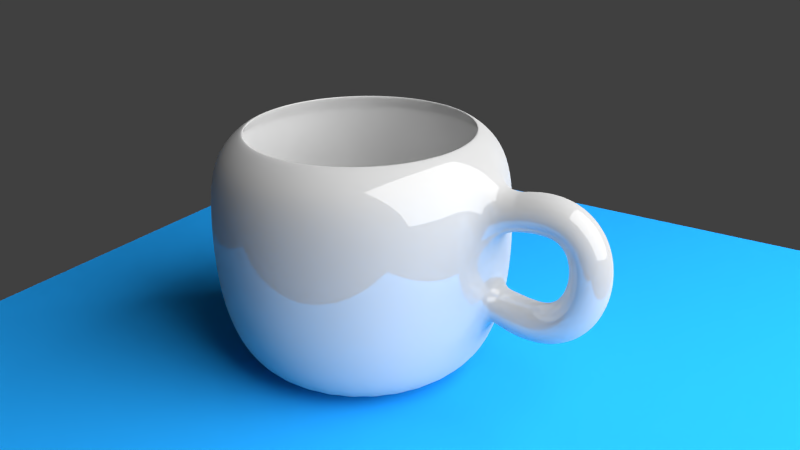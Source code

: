 # Source: cup.blend  (saved by Blender 2.74.0; exported with 4.5.12 LTS)
import bpy
from mathutils import Matrix  # noqa: F401  (used for matrix-valued properties, if any)

bpy.ops.wm.read_factory_settings(use_empty=True)
scene = bpy.context.scene
scene.name = 'Scene'

# ---- collections
col_collection_1 = bpy.data.collections.new('Collection 1'); scene.collection.children.link(col_collection_1)

# ---- materials (node trees are filled in below, after node groups)
mat_material_004 = bpy.data.materials.new('Material.004')
mat_material_004.alpha_threshold = 0.0
mat_material_004.roughness = 0.5
mat_material_003 = bpy.data.materials.new('Material.003')
mat_material_003.alpha_threshold = 0.0
mat_material_003.roughness = 0.5
mat_material_002 = bpy.data.materials.new('Material.002')
mat_material_002.alpha_threshold = 0.0
mat_material_002.roughness = 0.5

# ---- material node trees
mat_material_004.use_nodes = True; mat_material_004.node_tree.nodes.clear()
_N = mat_material_004.node_tree.nodes; _L = mat_material_004.node_tree.links
n0 = _N.new('ShaderNodeOutputMaterial'); n0.name = 'Material Output'; n0.location = (300, 300)
n1 = _N.new('ShaderNodeEmission'); n1.name = 'Emission'; n1.location = (110, 300)
n1.inputs[0].default_value = (0.8, 0.8, 0.8, 1.0)
n1.inputs[1].default_value = 10.0
_L.new(n1.outputs[0], n0.inputs[0])
n0.is_active_output = True
mat_material_003.use_nodes = True; mat_material_003.node_tree.nodes.clear()
_N = mat_material_003.node_tree.nodes; _L = mat_material_003.node_tree.links
n0 = _N.new('ShaderNodeOutputMaterial'); n0.name = 'Material Output'; n0.location = (300, 300)
n1 = _N.new('ShaderNodeBsdfDiffuse'); n1.name = 'Diffuse BSDF'; n1.location = (10, 300)
n1.inputs[0].default_value = (0.01477, 0.3156, 0.8, 1.0)
_L.new(n1.outputs[0], n0.inputs[0])
n0.is_active_output = True
mat_material_002.use_nodes = True; mat_material_002.node_tree.nodes.clear()
_N = mat_material_002.node_tree.nodes; _L = mat_material_002.node_tree.links
n0 = _N.new('ShaderNodeOutputMaterial'); n0.name = 'Material Output'; n0.location = (300, 300)
n1 = _N.new('ShaderNodeMixShader'); n1.name = 'Mix Shader'; n1.location = (110, 300)
n1.inputs[0].default_value = 0.14
n2 = _N.new('ShaderNodeBsdfDiffuse'); n2.name = 'Diffuse BSDF'; n2.location = (-90, 300)
n2.inputs[0].default_value = (0.6038, 0.6038, 0.6038, 1.0)
n3 = _N.new('ShaderNodeBsdfAnisotropic'); n3.name = 'Glossy BSDF'; n3.location = (-90, 300)
n3.distribution = 'GGX'
n3.inputs[0].default_value = (1.0, 1.0, 1.0, 1.0)
n3.inputs[1].default_value = 0.0
_L.new(n1.outputs[0], n0.inputs[0])
_L.new(n2.outputs[0], n1.inputs[1])
_L.new(n3.outputs[0], n1.inputs[2])
n0.is_active_output = True

# ---- world
world_world = bpy.data.worlds.new('World'); scene.world = world_world
world_world.color = (0.05088, 0.05088, 0.05088)
world_world.use_sun_shadow = False
world_world.sun_shadow_jitter_overblur = 0.0
world_world.cycles.sampling_method = 'MANUAL'
world_world.cycles.sample_map_resolution = 256

# ---- cameras
cam_camera = bpy.data.cameras.new('Camera')
cam_camera.clip_end = 100.0
cam_camera.lens = 35.0
cam_camera.sensor_width = 32.0
cam_camera.sensor_height = 18.0
cam_camera.ortho_scale = 7.314
cam_camera.dof.focus_distance = 0.0

# ---- lights
light_lamp = bpy.data.lights.new('Lamp', 'POINT')
light_lamp.transmission_factor = 0.0
light_lamp.cutoff_distance = 30.0
light_lamp.energy = 100.0
light_lamp.shadow_buffer_clip_start = 1.001
light_lamp.shadow_soft_size = 0.1
light_lamp.shadow_maximum_resolution = 0.006
light_lamp.use_absolute_resolution = True
light_lamp.cycles.use_multiple_importance_sampling = False

# ---- meshes
me_plane_001 = bpy.data.meshes.new('Plane.001')
me_plane_001.from_pydata([(-1.0, -1.0, 0.0), (1.0, -1.0, 0.0), (-1.0, 1.0, 0.0), (1.0, 1.0, 0.0)], [], [(0, 1, 3, 2)])
me_plane_001.materials.append(mat_material_004)
me_plane_001.use_remesh_preserve_volume = False
me_plane_001.use_remesh_preserve_attributes = False
me_plane_001.use_mirror_vertex_groups = False
me_plane_001.update()
me_plane = bpy.data.meshes.new('Plane')
me_plane.from_pydata([(-1.0, -1.0, 0.0), (1.0, -1.0, 0.0), (-1.0, 1.0, 0.0), (1.0, 1.0, 0.0)], [], [(0, 1, 3, 2)])
me_plane.materials.append(mat_material_003)
me_plane.use_remesh_preserve_volume = False
me_plane.use_remesh_preserve_attributes = False
me_plane.use_mirror_vertex_groups = False
me_plane.update()
me_mesh = bpy.data.meshes.new('Mesh')
me_mesh.from_pydata([(-1.99, 0.2, 0.3564), (-2.048, -1.81e-08, 0.5478), (-1.99, -0.2, 0.3564), (-1.932, 0.003735, 0.1945), (-1.943, 0.2, 0.3691), (-1.99, -2.094e-08, 0.5637), (-1.943, -0.2, 0.3691), (-1.897, 1.407e-09, 0.1896), (-1.899, 0.2, 0.3782), (-1.933, -8.927e-09, 0.5753), (-1.899, -0.2, 0.3782), (-1.866, 0.001494, 0.1928), (-1.858, 0.2, 0.3837), (-1.877, -1.183e-08, 0.5828), (-1.858, -0.2, 0.3837), (-1.839, 0.000747, 0.1905), (-1.819, 0.2, 0.3859), (-1.822, -1.846e-08, 0.5859), (-1.819, -0.2, 0.3859), (-1.816, 3.888e-09, 0.186), (-1.783, 0.2, 0.385), (-1.768, -1.763e-08, 0.5845), (-1.783, -0.2, 0.385), (-1.797, 4.717e-09, 0.1855), (-1.749, 0.2, 0.381), (-1.716, -1.678e-08, 0.5783), (-1.749, -0.2, 0.381), (-1.782, 5.572e-09, 0.1838), (-1.717, 0.2, 0.3742), (-1.665, -1.961e-08, 0.5673), (-1.717, -0.2, 0.3742), (-1.77, 1.019e-08, 0.1812), (-1.688, 0.2, 0.3647), (-1.616, -1.494e-08, 0.5513), (-1.688, -0.2, 0.3647), (-1.76, 7.408e-09, 0.1781), (-1.661, 0.2, 0.3526), (-1.57, -1.58e-08, 0.5304), (-1.661, -0.2, 0.3526), (-1.753, 1.027e-08, 0.1749), (-1.637, 0.2, 0.3382), (-1.526, -1.845e-08, 0.5051), (-1.637, -0.2, 0.3382), (-1.747, 1.507e-08, 0.1714), (-1.614, 0.2, 0.3216), (-1.487, -1.358e-08, 0.4757), (-1.614, -0.2, 0.3216), (-1.742, 1.25e-08, 0.1674), (-1.594, 0.2, 0.3029), (-1.451, -1.234e-08, 0.4429), (-1.594, -0.2, 0.3029), (-1.737, 1.373e-08, 0.1629), (-1.576, 0.2, 0.2823), (-1.42, -1.94e-08, 0.4073), (-1.576, -0.2, 0.2823), (-1.732, 2.344e-08, 0.1573), (-1.56, 0.2, 0.26), (-1.392, -1.799e-08, 0.3696), (-1.56, -0.2, 0.26), (-1.727, 2.485e-08, 0.1503), (-1.545, 0.2, 0.2361), (-1.369, -9.491e-09, 0.3303), (-1.545, -0.2, 0.2361), (-1.722, 1.938e-08, 0.1419), (-1.533, 0.2, 0.2108), (-1.35, -1.533e-08, 0.2899), (-1.533, -0.2, 0.2108), (-1.717, 2.844e-08, 0.1317), (-1.523, 0.2, 0.1844), (-1.334, -1.549e-08, 0.2488), (-1.523, -0.2, 0.1844), (-1.713, 3.201e-08, 0.12), (-1.515, 0.2, 0.1568), (-1.321, -1.113e-08, 0.207), (-1.515, -0.2, 0.1568), (-1.709, 3.124e-08, 0.1066), (-1.509, 0.2, 0.1284), (-1.312, -7.435e-09, 0.165), (-1.509, -0.2, 0.1284), (-1.705, 3.133e-08, 0.09186), (-1.504, 0.2, 0.09929), (-1.306, 1.91e-09, 0.1227), (-1.504, -0.2, 0.09929), (-1.703, 2.595e-08, 0.07589), (-1.502, 0.2, 0.06962), (-1.302, 1.026e-08, 0.0803), (-1.502, -0.2, 0.06962), (-1.701, 2.173e-08, 0.05894), (-1.501, 0.2, 0.03958), (-1.301, -4.827e-09, 0.03788), (-1.501, -0.2, 0.03958), (-1.701, 4.11e-08, 0.04128), (-1.502, 0.2, 0.009347), (-1.303, -2.263e-09, -0.004472), (-1.502, -0.2, 0.009347), (-1.702, 4.296e-08, 0.02317), (-1.505, 0.2, -0.02091), (-1.307, 2.431e-08, -0.04669), (-1.505, -0.2, -0.02091), (-1.704, 2.094e-08, 0.004876), (-1.51, 0.2, -0.05101), (-1.314, 2.617e-08, -0.0887), (-1.51, -0.2, -0.05101), (-1.707, 2.373e-08, -0.01332), (-1.517, 0.2, -0.08078), (-1.323, 2.789e-08, -0.1304), (-1.517, -0.2, -0.08078), (-1.711, 2.673e-08, -0.03116), (-1.525, 0.2, -0.11), (-1.335, 2.737e-08, -0.1717), (-1.525, -0.2, -0.11), (-1.716, 3.203e-08, -0.04839), (-1.536, 0.2, -0.1386), (-1.35, 2.582e-08, -0.2125), (-1.536, -0.2, -0.1386), (-1.721, 3.839e-08, -0.06476), (-1.548, 0.2, -0.1663), (-1.367, 3.171e-08, -0.2526), (-1.548, -0.2, -0.1663), (-1.728, 3.729e-08, -0.08007), (-1.562, 0.2, -0.193), (-1.388, 3.828e-08, -0.2919), (-1.562, -0.2, -0.193), (-1.735, 3.548e-08, -0.09413), (-1.577, 0.2, -0.2185), (-1.411, 7.461e-08, -0.3301), (-1.577, -0.2, -0.2185), (-1.743, 3.828e-09, -0.1068), (-1.595, 0.2, -0.2425), (-1.438, 7.689e-08, -0.367), (-1.595, -0.2, -0.2425), (-1.751, 6.111e-09, -0.118), (-1.614, 0.2, -0.2649), (-1.469, 6.885e-08, -0.4022), (-1.614, -0.2, -0.2649), (-1.76, 1.856e-08, -0.1277), (-1.635, 0.2, -0.2856), (-1.503, 7.934e-08, -0.4352), (-1.635, -0.2, -0.2856), (-1.768, 1.228e-08, -0.136), (-1.659, 0.2, -0.3043), (-1.54, 7.76e-08, -0.4656), (-1.659, -0.2, -0.3043), (-1.777, 1.799e-08, -0.143), (-1.684, 0.2, -0.3209), (-1.582, 7.757e-08, -0.4929), (-1.684, -0.2, -0.3209), (-1.786, 2.169e-08, -0.1489), (-1.711, 0.2, -0.3351), (-1.626, 8.11e-08, -0.5164), (-1.711, -0.2, -0.3351), (-1.795, 2.149e-08, -0.1538), (-1.739, 0.2, -0.3469), (-1.674, 9.374e-08, -0.5357), (-1.739, -0.2, -0.3469), (-1.805, 1.178e-08, -0.158), (-1.77, 0.2, -0.3559), (-1.724, 8.379e-08, -0.5504), (-1.77, -0.2, -0.3559), (-1.817, 2.419e-08, -0.1613), (-1.803, 0.2, -0.362), (-1.776, 8.85e-08, -0.5602), (-1.803, -0.2, -0.362), (-1.83, 2.144e-08, -0.1638), (-1.838, 0.2, -0.365), (-1.83, 8.546e-08, -0.5649), (-1.838, -0.2, -0.365), (-1.846, 2.586e-08, -0.1652), (-1.875, 0.2, -0.3648), (-1.885, 9.328e-08, -0.5645), (-1.875, -0.2, -0.3648), (-1.865, 1.878e-08, -0.165), (-1.914, 0.2, -0.3611), (-1.941, 9.702e-08, -0.5592), (-1.914, -0.2, -0.3611), (-1.887, 1.507e-08, -0.1629), (-1.955, 0.2, -0.3537), (-1.998, 9.292e-08, -0.5491), (-1.955, -0.2, -0.3537), (-1.912, 1.842e-08, -0.1658), (-1.999, 0.2, -0.3425), (-2.055, 8.468e-08, -0.5342), (-1.999, -0.2, -0.3425), (-1.942, 2.507e-08, -0.1631), (-2.044, 0.2, -0.3272), (-2.114, 8.342e-08, -0.5147), (-2.044, -0.2, -0.3272), (-1.975, 2.381e-08, -0.1645), (-2.092, 0.2, -0.3077), (-2.173, 8.166e-08, -0.4905), (-2.092, -0.2, -0.3077), (-2.011, 2.205e-08, -0.1669), (-3.197, 5.527e-08, -1.008), (-3.197, 1.0, -0.6021), (-3.197, 0.8, -1.008), (-3.197, 0.72, 0.7745), (-3.041, 0.7846, -1.008), (-3.057, 0.7062, 0.7745), (-2.891, 0.7391, -1.008), (-2.922, 0.6652, 0.7745), (-2.753, 0.6652, -1.008), (-2.797, 0.5987, 0.7745), (-2.632, 0.5657, -1.008), (-2.688, 0.5091, 0.7745), (-2.532, 0.4445, -1.008), (-2.599, 0.4, 0.7745), (-2.458, 0.3061, -1.008), (-2.532, 0.2755, 0.7745), (-2.413, 0.1561, -1.008), (-2.491, 0.1405, 0.7745), (-2.397, 1.157e-07, -1.008), (-2.477, 1.423e-07, 0.7745), (-2.413, -0.1561, -1.008), (-2.491, -0.1405, 0.7745), (-2.458, -0.3061, -1.008), (-2.532, -0.2755, 0.7745), (-2.532, -0.4445, -1.008), (-2.599, -0.4, 0.7745), (-2.632, -0.5657, -1.008), (-2.688, -0.5091, 0.7745), (-2.753, -0.6652, -1.008), (-2.797, -0.5987, 0.7745), (-2.891, -0.7391, -1.008), (-2.922, -0.6652, 0.7745), (-3.041, -0.7846, -1.008), (-3.057, -0.7062, 0.7745), (-3.197, -0.8, -1.008), (-3.197, -0.72, 0.7745), (-3.353, -0.7846, -1.008), (-3.338, -0.7062, 0.7745), (-3.504, -0.7391, -1.008), (-3.473, -0.6652, 0.7745), (-3.642, -0.6652, -1.008), (-3.597, -0.5987, 0.7745), (-3.763, -0.5657, -1.008), (-3.707, -0.5091, 0.7745), (-3.863, -0.4445, -1.008), (-3.796, -0.4, 0.7745), (-3.937, -0.3061, -1.008), (-3.863, -0.2755, 0.7745), (-3.982, -0.1561, -1.008), (-3.904, -0.1405, 0.7745), (-3.997, 8.277e-07, -1.008), (-3.917, 7.832e-07, 0.7745), (-3.982, 0.1561, -1.008), (-3.904, 0.1405, 0.7745), (-3.937, 0.3061, -1.008), (-3.863, 0.2755, 0.7745), (-3.863, 0.4445, -1.008), (-3.796, 0.4, 0.7745), (-3.763, 0.5657, -1.008), (-3.707, 0.5091, 0.7745), (-3.642, 0.6652, -1.008), (-3.597, 0.5987, 0.7745), (-3.504, 0.7391, -1.008), (-3.473, 0.6652, 0.7745), (-3.353, 0.7846, -1.008), (-3.338, 0.7062, 0.7745), (-3.197, 1.05, -0.2121), (-3.197, 1.05, 0.2079), (-3.197, 1.0, 0.5979), (-3.002, 0.9808, 0.5979), (-2.993, 1.03, 0.2079), (-2.993, 1.03, -0.2121), (-3.002, 0.9808, -0.6021), (-2.815, 0.9239, 0.5979), (-2.796, 0.9701, 0.2079), (-2.796, 0.9701, -0.2121), (-2.815, 0.9239, -0.6021), (-2.642, 0.8315, 0.5979), (-2.614, 0.873, 0.2079), (-2.614, 0.873, -0.2121), (-2.642, 0.8315, -0.6021), (-2.49, 0.7071, 0.5979), (-2.455, 0.7425, 0.2079), (-2.455, 0.7425, -0.2121), (-2.49, 0.7071, -0.6021), (-2.366, 0.5556, 0.5979), (-2.324, 0.5833, 0.2079), (-2.324, 0.5833, -0.2121), (-2.366, 0.5556, -0.6021), (-2.274, 0.3827, 0.5979), (-2.227, 0.4018, 0.2079), (-2.227, 0.4018, -0.2121), (-2.274, 0.3827, -0.6021), (-2.217, 0.1951, 0.5979), (-2.168, 0.2048, 0.2079), (-2.168, 0.2048, -0.2121), (-2.217, 0.1951, -0.6021), (-2.197, 7.55e-08, 0.5979), (-2.147, 6.335e-08, 0.2079), (-2.147, 6.335e-08, -0.2121), (-2.197, 7.55e-08, -0.6021), (-2.217, -0.1951, 0.5979), (-2.168, -0.2048, 0.2079), (-2.168, -0.2048, -0.2121), (-2.217, -0.1951, -0.6021), (-2.274, -0.3827, 0.5979), (-2.227, -0.4018, 0.2079), (-2.227, -0.4018, -0.2121), (-2.274, -0.3827, -0.6021), (-2.366, -0.5556, 0.5979), (-2.324, -0.5833, 0.2079), (-2.324, -0.5833, -0.2121), (-2.366, -0.5556, -0.6021), (-2.49, -0.7071, 0.5979), (-2.455, -0.7425, 0.2079), (-2.455, -0.7425, -0.2121), (-2.49, -0.7071, -0.6021), (-2.642, -0.8315, 0.5979), (-2.614, -0.873, 0.2079), (-2.614, -0.873, -0.2121), (-2.642, -0.8315, -0.6021), (-2.815, -0.9239, 0.5979), (-2.796, -0.9701, 0.2079), (-2.796, -0.9701, -0.2121), (-2.815, -0.9239, -0.6021), (-3.002, -0.9808, 0.5979), (-2.993, -1.03, 0.2079), (-2.993, -1.03, -0.2121), (-3.002, -0.9808, -0.6021), (-3.197, -1.0, 0.5979), (-3.197, -1.05, 0.2079), (-3.197, -1.05, -0.2121), (-3.197, -1.0, -0.6021), (-3.392, -0.9808, 0.5979), (-3.402, -1.03, 0.2079), (-3.402, -1.03, -0.2121), (-3.392, -0.9808, -0.6021), (-3.58, -0.9239, 0.5979), (-3.599, -0.9701, 0.2079), (-3.599, -0.9701, -0.2121), (-3.58, -0.9239, -0.6021), (-3.753, -0.8315, 0.5979), (-3.781, -0.873, 0.2079), (-3.781, -0.873, -0.2121), (-3.753, -0.8315, -0.6021), (-3.905, -0.7071, 0.5979), (-3.94, -0.7425, 0.2079), (-3.94, -0.7425, -0.2121), (-3.905, -0.7071, -0.6021), (-4.029, -0.5556, 0.5979), (-4.07, -0.5833, 0.2079), (-4.07, -0.5833, -0.2121), (-4.029, -0.5556, -0.6021), (-4.121, -0.3827, 0.5979), (-4.167, -0.4018, 0.2079), (-4.167, -0.4018, -0.2121), (-4.121, -0.3827, -0.6021), (-4.178, -0.1951, 0.5979), (-4.227, -0.2048, 0.2079), (-4.227, -0.2048, -0.2121), (-4.178, -0.1951, -0.6021), (-4.197, 9.656e-07, 0.5979), (-4.247, 9.98e-07, 0.2079), (-4.247, 9.98e-07, -0.2121), (-4.197, 9.656e-07, -0.6021), (-4.178, 0.1951, 0.5979), (-4.227, 0.2048, 0.2079), (-4.227, 0.2048, -0.2121), (-4.178, 0.1951, -0.6021), (-4.121, 0.3827, 0.5979), (-4.167, 0.4018, 0.2079), (-4.167, 0.4018, -0.2121), (-4.121, 0.3827, -0.6021), (-4.029, 0.5556, 0.5979), (-4.07, 0.5833, 0.2079), (-4.07, 0.5833, -0.2121), (-4.029, 0.5556, -0.6021), (-3.905, 0.7071, 0.5979), (-3.94, 0.7425, 0.2079), (-3.94, 0.7425, -0.2121), (-3.905, 0.7071, -0.6021), (-3.753, 0.8315, 0.5979), (-3.781, 0.873, 0.2079), (-3.781, 0.873, -0.2121), (-3.753, 0.8315, -0.6021), (-3.58, 0.9239, 0.5979), (-3.599, 0.9701, 0.2079), (-3.599, 0.9701, -0.2121), (-3.58, 0.9239, -0.6021), (-3.392, 0.9808, 0.5979), (-3.402, 1.03, 0.2079), (-3.402, 1.03, -0.2121), (-3.392, 0.9808, -0.6021), (-3.197, 0.8868, 0.6049), (-3.024, 0.8698, 0.6049), (-2.858, 0.8193, 0.6049), (-2.705, 0.7374, 0.6049), (-2.57, 0.6271, 0.6049), (-2.46, 0.4927, 0.6049), (-2.378, 0.3394, 0.6049), (-2.328, 0.173, 0.6049), (-2.311, 1.02e-07, 0.6049), (-2.328, -0.173, 0.6049), (-2.378, -0.3394, 0.6049), (-2.46, -0.4927, 0.6049), (-2.57, -0.6271, 0.6049), (-2.705, -0.7374, 0.6049), (-2.858, -0.8193, 0.6049), (-3.024, -0.8698, 0.6049), (-3.197, -0.8868, 0.6049), (-3.37, -0.8698, 0.6049), (-3.537, -0.8193, 0.6049), (-3.69, -0.7374, 0.6049), (-3.824, -0.6271, 0.6049), (-3.935, -0.4927, 0.6049), (-4.017, -0.3394, 0.6049), (-4.067, -0.173, 0.6049), (-4.084, 8.913e-07, 0.6049), (-4.067, 0.173, 0.6049), (-4.017, 0.3394, 0.6049), (-3.935, 0.4927, 0.6049), (-3.824, 0.6271, 0.6049), (-3.69, 0.7374, 0.6049), (-3.537, 0.8193, 0.6049), (-3.37, 0.8698, 0.6049), (-3.197, 0.8868, 0.6049), (-3.024, 0.8698, 0.6049), (-2.858, 0.8193, 0.6049), (-2.705, 0.7374, 0.6049), (-2.57, 0.6271, 0.6049), (-2.46, 0.4927, 0.6049), (-2.378, 0.3394, 0.6049), (-2.328, 0.173, 0.6049), (-2.311, 1.02e-07, 0.6049), (-2.328, -0.173, 0.6049), (-2.378, -0.3394, 0.6049), (-2.46, -0.4927, 0.6049), (-2.57, -0.6271, 0.6049), (-2.705, -0.7374, 0.6049), (-2.858, -0.8193, 0.6049), (-3.024, -0.8698, 0.6049), (-3.197, -0.8868, 0.6049), (-3.37, -0.8698, 0.6049), (-3.537, -0.8193, 0.6049), (-3.69, -0.7374, 0.6049), (-3.824, -0.6271, 0.6049), (-3.935, -0.4927, 0.6049), (-4.017, -0.3394, 0.6049), (-4.067, -0.173, 0.6049), (-4.084, 8.913e-07, 0.6049), (-4.067, 0.173, 0.6049), (-4.017, 0.3394, 0.6049), (-3.935, 0.4927, 0.6049), (-3.824, 0.6271, 0.6049), (-3.69, 0.7374, 0.6049), (-3.537, 0.8193, 0.6049), (-3.37, 0.8698, 0.6049), (-3.197, 0.9279, 0.2144), (-3.016, 0.9101, 0.2144), (-2.842, 0.8573, 0.2144), (-2.682, 0.7715, 0.2144), (-2.541, 0.6561, 0.2144), (-2.426, 0.5155, 0.2144), (-2.34, 0.3551, 0.2144), (-2.287, 0.181, 0.2144), (-2.269, 9.236e-08, 0.2144), (-2.287, -0.181, 0.2144), (-2.34, -0.3551, 0.2144), (-2.426, -0.5155, 0.2144), (-2.541, -0.6561, 0.2144), (-2.682, -0.7715, 0.2144), (-2.842, -0.8573, 0.2144), (-3.016, -0.9101, 0.2144), (-3.197, -0.9279, 0.2144), (-3.378, -0.9101, 0.2144), (-3.552, -0.8573, 0.2144), (-3.713, -0.7715, 0.2144), (-3.854, -0.6561, 0.2144), (-3.969, -0.5155, 0.2144), (-4.055, -0.3551, 0.2144), (-4.107, -0.181, 0.2144), (-4.125, 9.183e-07, 0.2144), (-4.107, 0.181, 0.2144), (-4.055, 0.3551, 0.2144), (-3.969, 0.5155, 0.2144), (-3.854, 0.6561, 0.2144), (-3.713, 0.7715, 0.2144), (-3.552, 0.8573, 0.2144), (-3.378, 0.9101, 0.2144), (-3.197, 0.9279, -0.207), (-3.016, 0.9101, -0.207), (-2.842, 0.8573, -0.207), (-2.682, 0.7715, -0.207), (-2.541, 0.6561, -0.207), (-2.426, 0.5155, -0.207), (-2.34, 0.3551, -0.207), (-2.287, 0.181, -0.207), (-2.269, 9.236e-08, -0.207), (-2.287, -0.181, -0.207), (-2.34, -0.3551, -0.207), (-2.426, -0.5155, -0.207), (-2.541, -0.6561, -0.207), (-2.682, -0.7715, -0.207), (-2.842, -0.8573, -0.207), (-3.016, -0.9101, -0.207), (-3.197, -0.9279, -0.207), (-3.378, -0.9101, -0.207), (-3.552, -0.8573, -0.207), (-3.713, -0.7715, -0.207), (-3.854, -0.6561, -0.207), (-3.969, -0.5155, -0.207), (-4.055, -0.3551, -0.207), (-4.107, -0.181, -0.207), (-4.125, 9.183e-07, -0.207), (-4.107, 0.181, -0.207), (-4.055, 0.3551, -0.207), (-3.969, 0.5155, -0.207), (-3.854, 0.6561, -0.207), (-3.713, 0.7715, -0.207), (-3.552, 0.8573, -0.207), (-3.378, 0.9101, -0.207), (-3.197, 0.7752, -0.8545), (-3.046, 0.7603, -0.8545), (-2.901, 0.7162, -0.8545), (-2.767, 0.6445, -0.8545), (-2.649, 0.5481, -0.8545), (-2.553, 0.4307, -0.8545), (-2.481, 0.2966, -0.8545), (-2.437, 0.1512, -0.8545), (-2.422, 1.275e-07, -0.8545), (-2.437, -0.1512, -0.8545), (-2.481, -0.2966, -0.8545), (-2.553, -0.4307, -0.8545), (-2.649, -0.5481, -0.8545), (-2.767, -0.6445, -0.8545), (-2.901, -0.7162, -0.8545), (-3.046, -0.7603, -0.8545), (-3.197, -0.7752, -0.8545), (-3.349, -0.7603, -0.8545), (-3.494, -0.7162, -0.8545), (-3.628, -0.6445, -0.8545), (-3.746, -0.5481, -0.8545), (-3.842, -0.4307, -0.8545), (-3.914, -0.2966, -0.8545), (-3.958, -0.1512, -0.8545), (-3.973, 8.175e-07, -0.8545), (-3.958, 0.1512, -0.8545), (-3.914, 0.2966, -0.8545), (-3.842, 0.4307, -0.8545), (-3.746, 0.5481, -0.8545), (-3.628, 0.6445, -0.8545), (-3.494, 0.7162, -0.8545), (-3.349, 0.7603, -0.8545), (-3.192, -0.0001435, -0.8545)], [], [(0, 4, 7, 3), (1, 5, 4, 0), (2, 6, 5, 1), (3, 7, 6, 2), (4, 8, 11, 7), (5, 9, 8, 4), (6, 10, 9, 5), (7, 11, 10, 6), (8, 12, 15, 11), (9, 13, 12, 8), (10, 14, 13, 9), (11, 15, 14, 10), (12, 16, 19, 15), (13, 17, 16, 12), (14, 18, 17, 13), (15, 19, 18, 14), (16, 20, 23, 19), (17, 21, 20, 16), (18, 22, 21, 17), (19, 23, 22, 18), (20, 24, 27, 23), (21, 25, 24, 20), (22, 26, 25, 21), (23, 27, 26, 22), (24, 28, 31, 27), (25, 29, 28, 24), (26, 30, 29, 25), (27, 31, 30, 26), (28, 32, 35, 31), (29, 33, 32, 28), (30, 34, 33, 29), (31, 35, 34, 30), (32, 36, 39, 35), (33, 37, 36, 32), (34, 38, 37, 33), (35, 39, 38, 34), (36, 40, 43, 39), (37, 41, 40, 36), (38, 42, 41, 37), (39, 43, 42, 38), (40, 44, 47, 43), (41, 45, 44, 40), (42, 46, 45, 41), (43, 47, 46, 42), (44, 48, 51, 47), (45, 49, 48, 44), (46, 50, 49, 45), (47, 51, 50, 46), (48, 52, 55, 51), (49, 53, 52, 48), (50, 54, 53, 49), (51, 55, 54, 50), (52, 56, 59, 55), (53, 57, 56, 52), (54, 58, 57, 53), (55, 59, 58, 54), (56, 60, 63, 59), (57, 61, 60, 56), (58, 62, 61, 57), (59, 63, 62, 58), (60, 64, 67, 63), (61, 65, 64, 60), (62, 66, 65, 61), (63, 67, 66, 62), (64, 68, 71, 67), (65, 69, 68, 64), (66, 70, 69, 65), (67, 71, 70, 66), (68, 72, 75, 71), (69, 73, 72, 68), (70, 74, 73, 69), (71, 75, 74, 70), (72, 76, 79, 75), (73, 77, 76, 72), (74, 78, 77, 73), (75, 79, 78, 74), (76, 80, 83, 79), (77, 81, 80, 76), (78, 82, 81, 77), (79, 83, 82, 78), (80, 84, 87, 83), (81, 85, 84, 80), (82, 86, 85, 81), (83, 87, 86, 82), (84, 88, 91, 87), (85, 89, 88, 84), (86, 90, 89, 85), (87, 91, 90, 86), (88, 92, 95, 91), (89, 93, 92, 88), (90, 94, 93, 89), (91, 95, 94, 90), (92, 96, 99, 95), (93, 97, 96, 92), (94, 98, 97, 93), (95, 99, 98, 94), (96, 100, 103, 99), (97, 101, 100, 96), (98, 102, 101, 97), (99, 103, 102, 98), (100, 104, 107, 103), (101, 105, 104, 100), (102, 106, 105, 101), (103, 107, 106, 102), (104, 108, 111, 107), (105, 109, 108, 104), (106, 110, 109, 105), (107, 111, 110, 106), (108, 112, 115, 111), (109, 113, 112, 108), (110, 114, 113, 109), (111, 115, 114, 110), (112, 116, 119, 115), (113, 117, 116, 112), (114, 118, 117, 113), (115, 119, 118, 114), (116, 120, 123, 119), (117, 121, 120, 116), (118, 122, 121, 117), (119, 123, 122, 118), (120, 124, 127, 123), (121, 125, 124, 120), (122, 126, 125, 121), (123, 127, 126, 122), (124, 128, 131, 127), (125, 129, 128, 124), (126, 130, 129, 125), (127, 131, 130, 126), (128, 132, 135, 131), (129, 133, 132, 128), (130, 134, 133, 129), (131, 135, 134, 130), (132, 136, 139, 135), (133, 137, 136, 132), (134, 138, 137, 133), (135, 139, 138, 134), (136, 140, 143, 139), (137, 141, 140, 136), (138, 142, 141, 137), (139, 143, 142, 138), (140, 144, 147, 143), (141, 145, 144, 140), (142, 146, 145, 141), (143, 147, 146, 142), (144, 148, 151, 147), (145, 149, 148, 144), (146, 150, 149, 145), (147, 151, 150, 146), (148, 152, 155, 151), (149, 153, 152, 148), (150, 154, 153, 149), (151, 155, 154, 150), (152, 156, 159, 155), (153, 157, 156, 152), (154, 158, 157, 153), (155, 159, 158, 154), (156, 160, 163, 159), (157, 161, 160, 156), (158, 162, 161, 157), (159, 163, 162, 158), (160, 164, 167, 163), (161, 165, 164, 160), (162, 166, 165, 161), (163, 167, 166, 162), (164, 168, 171, 167), (165, 169, 168, 164), (166, 170, 169, 165), (167, 171, 170, 166), (168, 172, 175, 171), (169, 173, 172, 168), (170, 174, 173, 169), (171, 175, 174, 170), (172, 176, 179, 175), (173, 177, 176, 172), (174, 178, 177, 173), (175, 179, 178, 174), (176, 180, 183, 179), (177, 181, 180, 176), (178, 182, 181, 177), (179, 183, 182, 178), (180, 184, 187, 183), (181, 185, 184, 180), (182, 186, 185, 181), (183, 187, 186, 182), (184, 188, 191, 187), (185, 189, 188, 184), (186, 190, 189, 185), (187, 191, 190, 186), (192, 194, 196), (355, 354, 358, 359), (260, 195, 197, 261), (192, 196, 198), (356, 355, 359, 360), (261, 197, 199, 265), (192, 198, 200), (242, 356, 360, 244), (265, 199, 201, 269), (192, 200, 202), (358, 357, 361, 362), (269, 201, 203, 273), (192, 202, 204), (359, 358, 362, 363), (273, 203, 205, 277), (192, 204, 206), (360, 359, 363, 364), (277, 205, 207, 281), (192, 206, 208), (244, 360, 364, 246), (281, 207, 209, 285), (192, 208, 210), (362, 361, 365, 366), (285, 209, 211, 289), (192, 210, 212), (363, 362, 366, 367), (289, 211, 213, 293), (192, 212, 214), (364, 363, 367, 368), (293, 213, 215, 297), (192, 214, 216), (246, 364, 368, 248), (297, 215, 217, 301), (192, 216, 218), (366, 365, 369, 370), (301, 217, 219, 305), (192, 218, 220), (367, 366, 370, 371), (305, 219, 221, 309), (192, 220, 222), (368, 367, 371, 372), (309, 221, 223, 313), (192, 222, 224), (248, 368, 372, 250), (313, 223, 225, 317), (192, 224, 226), (370, 369, 373, 374), (317, 225, 227, 321), (192, 226, 228), (371, 370, 374, 375), (321, 227, 229, 325), (192, 228, 230), (372, 371, 375, 376), (325, 229, 231, 329), (192, 230, 232), (250, 372, 376, 252), (329, 231, 233, 333), (192, 232, 234), (374, 373, 377, 378), (333, 233, 235, 337), (192, 234, 236), (375, 374, 378, 379), (337, 235, 237, 341), (192, 236, 238), (376, 375, 379, 380), (341, 237, 239, 345), (192, 238, 240), (252, 376, 380, 254), (345, 239, 241, 349), (192, 240, 242), (378, 377, 381, 382), (349, 241, 243, 353), (192, 242, 244), (379, 378, 382, 383), (353, 243, 245, 357), (192, 244, 246), (380, 379, 383, 384), (357, 245, 247, 361), (192, 246, 248), (254, 380, 384, 256), (361, 247, 249, 365), (192, 248, 250), (382, 381, 260, 259), (365, 249, 251, 369), (192, 250, 252), (383, 382, 259, 258), (369, 251, 253, 373), (192, 252, 254), (384, 383, 258, 193), (373, 253, 255, 377), (192, 254, 256), (256, 384, 193, 194), (377, 255, 257, 381), (192, 256, 194), (354, 353, 357, 358), (381, 257, 195, 260), (240, 352, 356, 242), (352, 351, 355, 356), (351, 350, 354, 355), (350, 349, 353, 354), (238, 348, 352, 240), (348, 347, 351, 352), (347, 346, 350, 351), (346, 345, 349, 350), (236, 344, 348, 238), (344, 343, 347, 348), (343, 342, 346, 347), (342, 341, 345, 346), (234, 340, 344, 236), (340, 339, 343, 344), (339, 338, 342, 343), (338, 337, 341, 342), (232, 336, 340, 234), (336, 335, 339, 340), (335, 334, 338, 339), (334, 333, 337, 338), (230, 332, 336, 232), (332, 331, 335, 336), (331, 330, 334, 335), (330, 329, 333, 334), (228, 328, 332, 230), (328, 327, 331, 332), (327, 326, 330, 331), (326, 325, 329, 330), (226, 324, 328, 228), (324, 323, 327, 328), (323, 322, 326, 327), (322, 321, 325, 326), (224, 320, 324, 226), (320, 319, 323, 324), (319, 318, 322, 323), (318, 317, 321, 322), (222, 316, 320, 224), (316, 315, 319, 320), (315, 314, 318, 319), (314, 313, 317, 318), (220, 312, 316, 222), (312, 311, 315, 316), (311, 310, 314, 315), (310, 309, 313, 314), (218, 308, 312, 220), (308, 307, 311, 312), (307, 306, 310, 311), (306, 305, 309, 310), (216, 304, 308, 218), (304, 303, 307, 308), (303, 302, 306, 307), (302, 301, 305, 306), (214, 300, 304, 216), (300, 299, 303, 304), (299, 298, 302, 303), (298, 297, 301, 302), (212, 296, 300, 214), (296, 295, 299, 300), (295, 294, 298, 299), (294, 293, 297, 298), (210, 292, 296, 212), (1, 0, 286, 285, 289), (291, 290, 294, 295), (3, 290, 286, 0), (208, 288, 292, 210), (2, 1, 289, 293, 294), (287, 286, 290, 291), (2, 294, 290, 3), (206, 284, 288, 208), (284, 283, 287, 288), (283, 282, 286, 287), (282, 281, 285, 286), (204, 280, 284, 206), (280, 279, 283, 284), (279, 278, 282, 283), (278, 277, 281, 282), (202, 276, 280, 204), (276, 275, 279, 280), (275, 274, 278, 279), (274, 273, 277, 278), (200, 272, 276, 202), (272, 271, 275, 276), (271, 270, 274, 275), (270, 269, 273, 274), (198, 268, 272, 200), (268, 267, 271, 272), (267, 266, 270, 271), (266, 265, 269, 270), (196, 264, 268, 198), (264, 263, 267, 268), (263, 262, 266, 267), (262, 261, 265, 266), (194, 193, 264, 196), (193, 258, 263, 264), (258, 259, 262, 263), (259, 260, 261, 262), (189, 190, 295, 296, 292), (189, 292, 288, 287, 188), (191, 188, 287, 291), (190, 191, 291, 295), (249, 247, 411, 412), (205, 203, 389, 390), (227, 225, 400, 401), (257, 255, 415, 416), (235, 233, 404, 405), (213, 211, 393, 394), (243, 241, 408, 409), (199, 197, 386, 387), (221, 219, 397, 398), (251, 249, 412, 413), (229, 227, 401, 402), (207, 205, 390, 391), (237, 235, 405, 406), (215, 213, 394, 395), (195, 257, 416, 385), (245, 243, 409, 410), (197, 195, 385, 386), (201, 199, 387, 388), (223, 221, 398, 399), (253, 251, 413, 414), (231, 229, 402, 403), (209, 207, 391, 392), (239, 237, 406, 407), (217, 215, 395, 396), (247, 245, 410, 411), (203, 201, 388, 389), (225, 223, 399, 400), (255, 253, 414, 415), (233, 231, 403, 404), (211, 209, 392, 393), (241, 239, 407, 408), (219, 217, 396, 397), (407, 406, 438, 439), (396, 395, 427, 428), (416, 415, 447, 448), (405, 404, 436, 437), (394, 393, 425, 426), (414, 413, 445, 446), (403, 402, 434, 435), (392, 391, 423, 424), (412, 411, 443, 444), (390, 389, 421, 422), (401, 400, 432, 433), (410, 409, 441, 442), (388, 387, 419, 420), (399, 398, 430, 431), (408, 407, 439, 440), (386, 385, 417, 418), (397, 396, 428, 429), (385, 416, 448, 417), (406, 405, 437, 438), (395, 394, 426, 427), (415, 414, 446, 447), (404, 403, 435, 436), (393, 392, 424, 425), (413, 412, 444, 445), (402, 401, 433, 434), (391, 390, 422, 423), (411, 410, 442, 443), (389, 388, 420, 421), (400, 399, 431, 432), (409, 408, 440, 441), (387, 386, 418, 419), (398, 397, 429, 430), (441, 440, 472, 473), (419, 418, 450, 451), (430, 429, 461, 462), (439, 438, 470, 471), (428, 427, 459, 460), (448, 447, 479, 480), (437, 436, 468, 469), (426, 425, 457, 458), (446, 445, 477, 478), (435, 434, 466, 467), (424, 423, 455, 456), (444, 443, 475, 476), (422, 421, 453, 454), (433, 432, 464, 465), (442, 441, 473, 474), (420, 419, 451, 452), (431, 430, 462, 463), (440, 439, 471, 472), (418, 417, 449, 450), (429, 428, 460, 461), (417, 448, 480, 449), (438, 437, 469, 470), (427, 426, 458, 459), (447, 446, 478, 479), (436, 435, 467, 468), (425, 424, 456, 457), (445, 444, 476, 477), (434, 433, 465, 466), (423, 422, 454, 455), (443, 442, 474, 475), (421, 420, 452, 453), (432, 431, 463, 464), (475, 474, 506, 507), (453, 452, 484, 485), (464, 463, 495, 496), (473, 472, 504, 505), (451, 450, 482, 483), (462, 461, 493, 494), (471, 470, 502, 503), (460, 459, 491, 492), (480, 479, 511, 512), (469, 468, 500, 501), (458, 457, 489, 490), (478, 477, 509, 510), (467, 466, 498, 499), (456, 455, 487, 488), (476, 475, 507, 508), (454, 453, 485, 486), (465, 464, 496, 497), (474, 473, 505, 506), (452, 451, 483, 484), (463, 462, 494, 495), (472, 471, 503, 504), (450, 449, 481, 482), (461, 460, 492, 493), (449, 480, 512, 481), (470, 469, 501, 502), (459, 458, 490, 491), (479, 478, 510, 511), (468, 467, 499, 500), (457, 456, 488, 489), (477, 476, 508, 509), (466, 465, 497, 498), (455, 454, 486, 487), (509, 508, 540, 541), (498, 497, 529, 530), (487, 486, 518, 519), (507, 506, 538, 539), (485, 484, 516, 517), (496, 495, 527, 528), (505, 504, 536, 537), (483, 482, 514, 515), (494, 493, 525, 526), (503, 502, 534, 535), (492, 491, 523, 524), (512, 511, 543, 544), (501, 500, 532, 533), (490, 489, 521, 522), (510, 509, 541, 542), (499, 498, 530, 531), (488, 487, 519, 520), (508, 507, 539, 540), (486, 485, 517, 518), (497, 496, 528, 529), (506, 505, 537, 538), (484, 483, 515, 516), (495, 494, 526, 527), (504, 503, 535, 536), (482, 481, 513, 514), (493, 492, 524, 525), (481, 512, 544, 513), (502, 501, 533, 534), (491, 490, 522, 523), (511, 510, 542, 543), (500, 499, 531, 532), (489, 488, 520, 521), (543, 542, 545), (532, 531, 545), (521, 520, 545), (541, 540, 545), (530, 529, 545), (519, 518, 545), (539, 538, 545), (517, 516, 545), (528, 527, 545), (537, 536, 545), (515, 514, 545), (526, 525, 545), (535, 534, 545), (524, 523, 545), (544, 543, 545), (533, 532, 545), (522, 521, 545), (542, 541, 545), (531, 530, 545), (520, 519, 545), (540, 539, 545), (518, 517, 545), (529, 528, 545), (538, 537, 545), (516, 515, 545), (527, 526, 545), (536, 535, 545), (514, 513, 545), (525, 524, 545), (513, 544, 545), (534, 533, 545), (523, 522, 545)])
me_mesh.polygons.foreach_set('use_smooth', [True] * 576)
me_mesh.materials.append(mat_material_002)
me_mesh.use_remesh_preserve_volume = False
me_mesh.use_remesh_preserve_attributes = False
me_mesh.use_mirror_vertex_groups = False
me_mesh.update()

# ---- objects
ob_plane_001 = bpy.data.objects.new('Plane.001', me_plane_001)
ob_plane = bpy.data.objects.new('Plane', me_plane)
ob_nurbspath = bpy.data.objects.new('NurbsPath', me_mesh)
ob_lamp = bpy.data.objects.new('Lamp', light_lamp)
ob_camera = bpy.data.objects.new('Camera', cam_camera)

# ---- transforms, parenting, visibility, modifiers, constraints
ob_plane_001.location = (7.831, -2.51, 5.558)
ob_plane_001.rotation_euler = (5.565e-08, 0.7854, 1.344e-07)
ob_plane_001.scale = (5.0, 5.0, 5.0)
ob_plane_001.lineart.crease_threshold = 0.0
ob_plane.location = (0.7661, -2.51, 0.8807)
ob_plane.scale = (3.0, 3.0, 3.0)
ob_plane.lineart.crease_threshold = 0.0
ob_nurbspath.location = (3.981, -3.01, 1.887)
ob_nurbspath.lineart.crease_threshold = 0.0
_m = ob_nurbspath.modifiers.new('Subsurf', 'SUBSURF')
_m.uv_smooth = 'PRESERVE_CORNERS'
_m.levels = 3
_m.render_levels = 3
_m.show_only_control_edges = False
ob_lamp.location = (4.076, 1.005, 5.904)
ob_lamp.rotation_euler = (0.6503, 0.05522, 1.866)
ob_lamp.lock_rotations_4d = False
ob_lamp.empty_display_type = 'ARROWS'
ob_lamp.color = (0.0, 0.0, 0.0, 0.0)
ob_lamp.lineart.crease_threshold = 0.0
ob_camera.location = (4.143, -7.57, 4.359)
ob_camera.rotation_euler = (1.158, 0.01099, 0.5844)
ob_camera.lock_rotations_4d = False
ob_camera.empty_display_type = 'ARROWS'
ob_camera.color = (0.0, 0.0, 0.0, 0.0)
ob_camera.display_type = 'WIRE'
ob_camera.lineart.crease_threshold = 0.0

# ---- collection membership
col_collection_1.objects.link(ob_plane_001)
col_collection_1.objects.link(ob_plane)
col_collection_1.objects.link(ob_nurbspath)
col_collection_1.objects.link(ob_lamp)
col_collection_1.objects.link(ob_camera)

# ---- scene / render settings (as saved in the file)
scene.camera = ob_camera
scene.frame_start = 1; scene.frame_end = 250; scene.frame_set(2)
scene.render.engine = 'CYCLES'
scene.render.resolution_percentage = 50
scene.render.dither_intensity = 0.0
scene.cycles.use_denoising = False
scene.cycles.samples = 250
scene.cycles.sampling_pattern = 'TABULATED_SOBOL'
scene.cycles.light_sampling_threshold = 0.0
scene.cycles.use_adaptive_sampling = False
scene.cycles.use_light_tree = False
scene.cycles.blur_glossy = 0.0
scene.cycles.pixel_filter_type = 'GAUSSIAN'
scene.cycles.sample_clamp_direct = 0.98
scene.cycles.sample_clamp_indirect = 0.98
scene.view_settings.view_transform = 'Standard'
bpy.context.view_layer.update()
